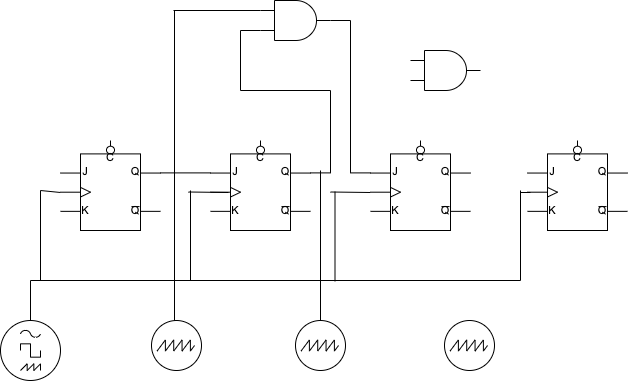

The diagram above was exported from draw.io. Its source (the exported page's mxGraphModel, read from the mxfile embedded in the PNG):
<mxGraphModel dx="872" dy="589" grid="1" gridSize="10" guides="1" tooltips="1" connect="1" arrows="1" fold="1" page="1" pageScale="1" pageWidth="827" pageHeight="1169" math="0" shadow="0">
  <root>
    <mxCell id="0" />
    <mxCell id="1" parent="0" />
    <mxCell id="f4ML7pkum8IvRiTOveHO-10" style="edgeStyle=orthogonalEdgeStyle;rounded=0;orthogonalLoop=1;jettySize=auto;html=1;exitX=1;exitY=0.36;exitDx=0;exitDy=0;exitPerimeter=0;entryX=0;entryY=0.36;entryDx=0;entryDy=0;entryPerimeter=0;endArrow=none;endFill=0;" edge="1" parent="1" source="f4ML7pkum8IvRiTOveHO-1" target="f4ML7pkum8IvRiTOveHO-2">
      <mxGeometry relative="1" as="geometry" />
    </mxCell>
    <mxCell id="f4ML7pkum8IvRiTOveHO-1" value="" style="verticalLabelPosition=bottom;shadow=0;dashed=0;align=center;html=1;verticalAlign=top;shape=mxgraph.electrical.logic_gates.jk_flip-flop_with_clear_2;" vertex="1" parent="1">
      <mxGeometry x="70" y="210" width="100" height="90" as="geometry" />
    </mxCell>
    <mxCell id="f4ML7pkum8IvRiTOveHO-35" style="edgeStyle=orthogonalEdgeStyle;rounded=0;orthogonalLoop=1;jettySize=auto;html=1;exitX=1;exitY=0.36;exitDx=0;exitDy=0;exitPerimeter=0;entryX=0;entryY=0.75;entryDx=0;entryDy=0;entryPerimeter=0;endArrow=none;endFill=0;" edge="1" parent="1" source="f4ML7pkum8IvRiTOveHO-2" target="f4ML7pkum8IvRiTOveHO-30">
      <mxGeometry relative="1" as="geometry" />
    </mxCell>
    <mxCell id="f4ML7pkum8IvRiTOveHO-2" value="" style="verticalLabelPosition=bottom;shadow=0;dashed=0;align=center;html=1;verticalAlign=top;shape=mxgraph.electrical.logic_gates.jk_flip-flop_with_clear_2;" vertex="1" parent="1">
      <mxGeometry x="220" y="210" width="100" height="90" as="geometry" />
    </mxCell>
    <mxCell id="f4ML7pkum8IvRiTOveHO-5" value="" style="verticalLabelPosition=bottom;shadow=0;dashed=0;align=center;html=1;verticalAlign=top;shape=mxgraph.electrical.logic_gates.jk_flip-flop_with_clear_2;" vertex="1" parent="1">
      <mxGeometry x="537" y="210" width="100" height="90" as="geometry" />
    </mxCell>
    <mxCell id="f4ML7pkum8IvRiTOveHO-6" value="" style="verticalLabelPosition=bottom;shadow=0;dashed=0;align=center;html=1;verticalAlign=top;shape=mxgraph.electrical.logic_gates.jk_flip-flop_with_clear_2;" vertex="1" parent="1">
      <mxGeometry x="380" y="210" width="100" height="90" as="geometry" />
    </mxCell>
    <mxCell id="f4ML7pkum8IvRiTOveHO-11" value="" style="perimeter=ellipsePerimeter;verticalLabelPosition=bottom;shadow=0;dashed=0;align=center;html=1;verticalAlign=top;shape=mxgraph.electrical.instruments.oscilloscope;" vertex="1" parent="1">
      <mxGeometry x="161" y="390" width="50" height="50" as="geometry" />
    </mxCell>
    <mxCell id="f4ML7pkum8IvRiTOveHO-12" value="" style="perimeter=ellipsePerimeter;verticalLabelPosition=bottom;shadow=0;dashed=0;align=center;html=1;verticalAlign=top;shape=mxgraph.electrical.instruments.oscilloscope;" vertex="1" parent="1">
      <mxGeometry x="305" y="390" width="50" height="50" as="geometry" />
    </mxCell>
    <mxCell id="f4ML7pkum8IvRiTOveHO-13" value="" style="perimeter=ellipsePerimeter;verticalLabelPosition=bottom;shadow=0;dashed=0;align=center;html=1;verticalAlign=top;shape=mxgraph.electrical.instruments.oscilloscope;" vertex="1" parent="1">
      <mxGeometry x="454" y="390" width="50" height="50" as="geometry" />
    </mxCell>
    <mxCell id="f4ML7pkum8IvRiTOveHO-14" value="" style="perimeter=ellipsePerimeter;verticalLabelPosition=bottom;shadow=0;dashed=0;align=center;html=1;verticalAlign=top;shape=mxgraph.electrical.instruments.signal_generator;" vertex="1" parent="1">
      <mxGeometry x="10" y="390" width="60" height="60" as="geometry" />
    </mxCell>
    <mxCell id="f4ML7pkum8IvRiTOveHO-15" value="" style="endArrow=none;html=1;rounded=0;" edge="1" parent="1">
      <mxGeometry width="50" height="50" relative="1" as="geometry">
        <mxPoint x="40" y="390" as="sourcePoint" />
        <mxPoint x="40" y="350" as="targetPoint" />
      </mxGeometry>
    </mxCell>
    <mxCell id="f4ML7pkum8IvRiTOveHO-16" value="" style="endArrow=none;html=1;rounded=0;" edge="1" parent="1">
      <mxGeometry width="50" height="50" relative="1" as="geometry">
        <mxPoint x="40" y="350" as="sourcePoint" />
        <mxPoint x="530" y="350" as="targetPoint" />
      </mxGeometry>
    </mxCell>
    <mxCell id="f4ML7pkum8IvRiTOveHO-18" value="" style="endArrow=none;html=1;rounded=0;" edge="1" parent="1">
      <mxGeometry width="50" height="50" relative="1" as="geometry">
        <mxPoint x="50" y="350" as="sourcePoint" />
        <mxPoint x="50" y="260" as="targetPoint" />
      </mxGeometry>
    </mxCell>
    <mxCell id="f4ML7pkum8IvRiTOveHO-19" value="" style="endArrow=none;html=1;rounded=0;" edge="1" parent="1">
      <mxGeometry width="50" height="50" relative="1" as="geometry">
        <mxPoint x="50" y="260" as="sourcePoint" />
        <mxPoint x="70" y="262" as="targetPoint" />
      </mxGeometry>
    </mxCell>
    <mxCell id="f4ML7pkum8IvRiTOveHO-20" value="" style="endArrow=none;html=1;rounded=0;" edge="1" parent="1">
      <mxGeometry width="50" height="50" relative="1" as="geometry">
        <mxPoint x="200" y="350" as="sourcePoint" />
        <mxPoint x="200" y="260" as="targetPoint" />
      </mxGeometry>
    </mxCell>
    <mxCell id="f4ML7pkum8IvRiTOveHO-22" value="" style="endArrow=none;html=1;rounded=0;" edge="1" parent="1">
      <mxGeometry width="50" height="50" relative="1" as="geometry">
        <mxPoint x="198" y="261.5" as="sourcePoint" />
        <mxPoint x="238" y="262" as="targetPoint" />
      </mxGeometry>
    </mxCell>
    <mxCell id="f4ML7pkum8IvRiTOveHO-23" value="" style="endArrow=none;html=1;rounded=0;" edge="1" parent="1">
      <mxGeometry width="50" height="50" relative="1" as="geometry">
        <mxPoint x="344.5" y="351" as="sourcePoint" />
        <mxPoint x="344.5" y="261" as="targetPoint" />
      </mxGeometry>
    </mxCell>
    <mxCell id="f4ML7pkum8IvRiTOveHO-24" value="" style="endArrow=none;html=1;rounded=0;" edge="1" parent="1">
      <mxGeometry width="50" height="50" relative="1" as="geometry">
        <mxPoint x="340" y="261.5" as="sourcePoint" />
        <mxPoint x="380" y="262" as="targetPoint" />
      </mxGeometry>
    </mxCell>
    <mxCell id="f4ML7pkum8IvRiTOveHO-25" value="" style="endArrow=none;html=1;rounded=0;" edge="1" parent="1">
      <mxGeometry width="50" height="50" relative="1" as="geometry">
        <mxPoint x="530" y="350" as="sourcePoint" />
        <mxPoint x="530" y="260" as="targetPoint" />
      </mxGeometry>
    </mxCell>
    <mxCell id="f4ML7pkum8IvRiTOveHO-27" value="" style="endArrow=none;html=1;rounded=0;" edge="1" parent="1">
      <mxGeometry width="50" height="50" relative="1" as="geometry">
        <mxPoint x="530" y="262" as="sourcePoint" />
        <mxPoint x="540" y="262" as="targetPoint" />
      </mxGeometry>
    </mxCell>
    <mxCell id="f4ML7pkum8IvRiTOveHO-29" value="" style="verticalLabelPosition=bottom;shadow=0;dashed=0;align=center;html=1;verticalAlign=top;shape=mxgraph.electrical.logic_gates.logic_gate;operation=and;" vertex="1" parent="1">
      <mxGeometry x="420" y="120" width="70" height="40" as="geometry" />
    </mxCell>
    <mxCell id="f4ML7pkum8IvRiTOveHO-33" style="edgeStyle=orthogonalEdgeStyle;rounded=0;orthogonalLoop=1;jettySize=auto;html=1;exitX=0;exitY=0.25;exitDx=0;exitDy=0;exitPerimeter=0;endArrow=none;endFill=0;" edge="1" parent="1" source="f4ML7pkum8IvRiTOveHO-30">
      <mxGeometry relative="1" as="geometry">
        <mxPoint x="183" y="80" as="targetPoint" />
        <mxPoint x="263" y="80" as="sourcePoint" />
      </mxGeometry>
    </mxCell>
    <mxCell id="f4ML7pkum8IvRiTOveHO-37" style="edgeStyle=orthogonalEdgeStyle;rounded=0;orthogonalLoop=1;jettySize=auto;html=1;exitX=1;exitY=0.5;exitDx=0;exitDy=0;exitPerimeter=0;endArrow=none;endFill=0;entryX=0;entryY=0.36;entryDx=0;entryDy=0;entryPerimeter=0;" edge="1" parent="1" target="f4ML7pkum8IvRiTOveHO-6">
      <mxGeometry relative="1" as="geometry">
        <mxPoint x="340" y="90" as="sourcePoint" />
        <mxPoint x="367" y="240" as="targetPoint" />
      </mxGeometry>
    </mxCell>
    <mxCell id="f4ML7pkum8IvRiTOveHO-30" value="" style="verticalLabelPosition=bottom;shadow=0;dashed=0;align=center;html=1;verticalAlign=top;shape=mxgraph.electrical.logic_gates.logic_gate;operation=and;" vertex="1" parent="1">
      <mxGeometry x="270" y="70" width="70" height="40" as="geometry" />
    </mxCell>
    <mxCell id="f4ML7pkum8IvRiTOveHO-31" value="" style="endArrow=none;html=1;rounded=0;" edge="1" parent="1">
      <mxGeometry width="50" height="50" relative="1" as="geometry">
        <mxPoint x="184" y="390" as="sourcePoint" />
        <mxPoint x="184" y="80" as="targetPoint" />
      </mxGeometry>
    </mxCell>
    <mxCell id="f4ML7pkum8IvRiTOveHO-36" value="" style="endArrow=none;html=1;rounded=0;exitX=0.5;exitY=0;exitDx=0;exitDy=0;exitPerimeter=0;" edge="1" parent="1" source="f4ML7pkum8IvRiTOveHO-12">
      <mxGeometry width="50" height="50" relative="1" as="geometry">
        <mxPoint x="330" y="380" as="sourcePoint" />
        <mxPoint x="330" y="240" as="targetPoint" />
      </mxGeometry>
    </mxCell>
  </root>
</mxGraphModel>